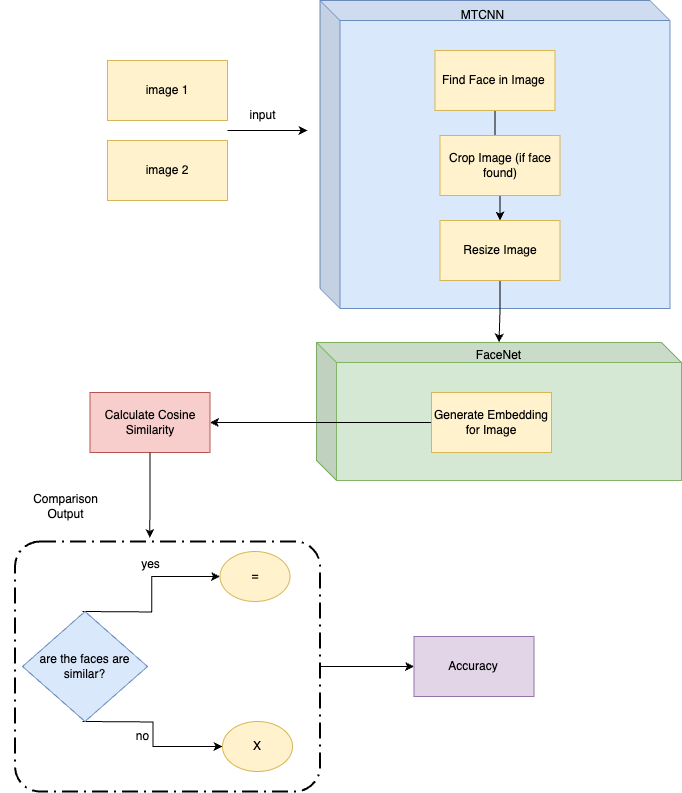

The diagram above was exported from draw.io. Its source (the exported page's mxGraphModel, read from the mxfile embedded in the PNG):
<mxGraphModel dx="1468" dy="983" grid="1" gridSize="10" guides="1" tooltips="1" connect="1" arrows="1" fold="1" page="1" pageScale="1" pageWidth="827" pageHeight="1169" math="0" shadow="0">
  <root>
    <mxCell id="0" />
    <mxCell id="1" parent="0" />
    <mxCell id="caVdmx6zoKaohk5gOSC2-2" value="image 1" style="rounded=0;whiteSpace=wrap;html=1;fillColor=#fff2cc;strokeColor=#d6b656;" vertex="1" parent="1">
      <mxGeometry x="160" y="170" width="120" height="60" as="geometry" />
    </mxCell>
    <mxCell id="caVdmx6zoKaohk5gOSC2-3" value="image 2" style="rounded=0;whiteSpace=wrap;html=1;fillColor=#fff2cc;strokeColor=#d6b656;" vertex="1" parent="1">
      <mxGeometry x="160" y="250" width="120" height="60" as="geometry" />
    </mxCell>
    <mxCell id="caVdmx6zoKaohk5gOSC2-4" value="" style="endArrow=classic;html=1;rounded=0;" edge="1" parent="1">
      <mxGeometry width="50" height="50" relative="1" as="geometry">
        <mxPoint x="280" y="240" as="sourcePoint" />
        <mxPoint x="360" y="240" as="targetPoint" />
      </mxGeometry>
    </mxCell>
    <mxCell id="caVdmx6zoKaohk5gOSC2-5" value="input" style="text;html=1;align=center;verticalAlign=middle;resizable=0;points=[];autosize=1;strokeColor=none;fillColor=none;" vertex="1" parent="1">
      <mxGeometry x="290" y="210" width="50" height="30" as="geometry" />
    </mxCell>
    <mxCell id="caVdmx6zoKaohk5gOSC2-6" value="" style="shape=cube;whiteSpace=wrap;html=1;boundedLbl=1;backgroundOutline=1;darkOpacity=0.05;darkOpacity2=0.1;fillColor=#dae8fc;strokeColor=#6c8ebf;" vertex="1" parent="1">
      <mxGeometry x="372.5" y="110" width="350" height="308" as="geometry" />
    </mxCell>
    <mxCell id="caVdmx6zoKaohk5gOSC2-7" value="MTCNN" style="text;html=1;align=center;verticalAlign=middle;resizable=0;points=[];autosize=1;strokeColor=none;fillColor=none;" vertex="1" parent="1">
      <mxGeometry x="500" y="110" width="70" height="30" as="geometry" />
    </mxCell>
    <mxCell id="caVdmx6zoKaohk5gOSC2-35" value="" style="edgeStyle=orthogonalEdgeStyle;rounded=0;orthogonalLoop=1;jettySize=auto;html=1;" edge="1" parent="1" source="caVdmx6zoKaohk5gOSC2-8" target="caVdmx6zoKaohk5gOSC2-10">
      <mxGeometry relative="1" as="geometry" />
    </mxCell>
    <mxCell id="caVdmx6zoKaohk5gOSC2-8" value="Find Face in Image&amp;nbsp;" style="rounded=0;whiteSpace=wrap;html=1;fillColor=#fff2cc;strokeColor=#d6b656;" vertex="1" parent="1">
      <mxGeometry x="487.5" y="160" width="120" height="60" as="geometry" />
    </mxCell>
    <mxCell id="caVdmx6zoKaohk5gOSC2-9" value="Crop Image (if face found)" style="rounded=0;whiteSpace=wrap;html=1;fillColor=#fff2cc;strokeColor=#d6b656;" vertex="1" parent="1">
      <mxGeometry x="492.5" y="245" width="120" height="60" as="geometry" />
    </mxCell>
    <mxCell id="caVdmx6zoKaohk5gOSC2-41" value="" style="edgeStyle=orthogonalEdgeStyle;rounded=0;orthogonalLoop=1;jettySize=auto;html=1;" edge="1" parent="1" source="caVdmx6zoKaohk5gOSC2-10" target="caVdmx6zoKaohk5gOSC2-11">
      <mxGeometry relative="1" as="geometry" />
    </mxCell>
    <mxCell id="caVdmx6zoKaohk5gOSC2-10" value="Resize Image" style="rounded=0;whiteSpace=wrap;html=1;fillColor=#fff2cc;strokeColor=#d6b656;" vertex="1" parent="1">
      <mxGeometry x="492.5" y="330" width="120" height="60" as="geometry" />
    </mxCell>
    <mxCell id="caVdmx6zoKaohk5gOSC2-11" value="" style="shape=cube;whiteSpace=wrap;html=1;boundedLbl=1;backgroundOutline=1;darkOpacity=0.05;darkOpacity2=0.1;fillColor=#d5e8d4;strokeColor=#82b366;" vertex="1" parent="1">
      <mxGeometry x="369" y="452" width="365" height="138" as="geometry" />
    </mxCell>
    <mxCell id="caVdmx6zoKaohk5gOSC2-12" value="FaceNet" style="text;html=1;align=center;verticalAlign=middle;resizable=0;points=[];autosize=1;strokeColor=none;fillColor=none;" vertex="1" parent="1">
      <mxGeometry x="516.5" y="450" width="70" height="30" as="geometry" />
    </mxCell>
    <mxCell id="caVdmx6zoKaohk5gOSC2-42" style="edgeStyle=orthogonalEdgeStyle;rounded=0;orthogonalLoop=1;jettySize=auto;html=1;exitX=0;exitY=0.5;exitDx=0;exitDy=0;entryX=1;entryY=0.5;entryDx=0;entryDy=0;" edge="1" parent="1" source="caVdmx6zoKaohk5gOSC2-13" target="caVdmx6zoKaohk5gOSC2-20">
      <mxGeometry relative="1" as="geometry" />
    </mxCell>
    <mxCell id="caVdmx6zoKaohk5gOSC2-13" value="Generate Embedding for Image" style="rounded=0;whiteSpace=wrap;html=1;fillColor=#fff2cc;strokeColor=#d6b656;" vertex="1" parent="1">
      <mxGeometry x="484" y="502" width="120" height="60" as="geometry" />
    </mxCell>
    <mxCell id="caVdmx6zoKaohk5gOSC2-20" value="Calculate Cosine Similarity" style="rounded=0;whiteSpace=wrap;html=1;fillColor=#f8cecc;strokeColor=#b85450;" vertex="1" parent="1">
      <mxGeometry x="142.5" y="502" width="120" height="60" as="geometry" />
    </mxCell>
    <mxCell id="caVdmx6zoKaohk5gOSC2-28" style="edgeStyle=orthogonalEdgeStyle;rounded=0;orthogonalLoop=1;jettySize=auto;html=1;entryX=0;entryY=0.5;entryDx=0;entryDy=0;exitX=0.5;exitY=0;exitDx=0;exitDy=0;" edge="1" parent="1" target="caVdmx6zoKaohk5gOSC2-26">
      <mxGeometry relative="1" as="geometry">
        <mxPoint x="192.5" y="681" as="targetPoint" />
        <mxPoint x="135" y="721" as="sourcePoint" />
      </mxGeometry>
    </mxCell>
    <mxCell id="caVdmx6zoKaohk5gOSC2-29" style="edgeStyle=orthogonalEdgeStyle;rounded=0;orthogonalLoop=1;jettySize=auto;html=1;entryX=0;entryY=0.5;entryDx=0;entryDy=0;exitX=0.5;exitY=1;exitDx=0;exitDy=0;" edge="1" parent="1" target="caVdmx6zoKaohk5gOSC2-27">
      <mxGeometry relative="1" as="geometry">
        <mxPoint x="135" y="831" as="sourcePoint" />
      </mxGeometry>
    </mxCell>
    <mxCell id="caVdmx6zoKaohk5gOSC2-22" value="are the faces are similar?" style="rhombus;whiteSpace=wrap;html=1;fillColor=#dae8fc;strokeColor=#6c8ebf;" vertex="1" parent="1">
      <mxGeometry x="75" y="721" width="125" height="110" as="geometry" />
    </mxCell>
    <mxCell id="caVdmx6zoKaohk5gOSC2-26" value="=" style="ellipse;whiteSpace=wrap;html=1;fillColor=#fff2cc;strokeColor=#d6b656;" vertex="1" parent="1">
      <mxGeometry x="272.5" y="661" width="70" height="50" as="geometry" />
    </mxCell>
    <mxCell id="caVdmx6zoKaohk5gOSC2-27" value="X" style="ellipse;whiteSpace=wrap;html=1;fillColor=#fff2cc;strokeColor=#d6b656;" vertex="1" parent="1">
      <mxGeometry x="275" y="831" width="70" height="50" as="geometry" />
    </mxCell>
    <mxCell id="caVdmx6zoKaohk5gOSC2-30" value="yes" style="text;html=1;align=center;verticalAlign=middle;resizable=0;points=[];autosize=1;strokeColor=none;fillColor=none;" vertex="1" parent="1">
      <mxGeometry x="182.5" y="659" width="40" height="30" as="geometry" />
    </mxCell>
    <mxCell id="caVdmx6zoKaohk5gOSC2-31" value="no" style="text;html=1;align=center;verticalAlign=middle;resizable=0;points=[];autosize=1;strokeColor=none;fillColor=none;" vertex="1" parent="1">
      <mxGeometry x="175" y="831" width="40" height="30" as="geometry" />
    </mxCell>
    <mxCell id="caVdmx6zoKaohk5gOSC2-46" style="edgeStyle=orthogonalEdgeStyle;rounded=0;orthogonalLoop=1;jettySize=auto;html=1;exitX=1;exitY=0.5;exitDx=0;exitDy=0;exitPerimeter=0;entryX=0;entryY=0.5;entryDx=0;entryDy=0;" edge="1" parent="1" source="caVdmx6zoKaohk5gOSC2-32" target="caVdmx6zoKaohk5gOSC2-34">
      <mxGeometry relative="1" as="geometry" />
    </mxCell>
    <mxCell id="caVdmx6zoKaohk5gOSC2-32" value="" style="points=[[0.25,0,0],[0.5,0,0],[0.75,0,0],[1,0.25,0],[1,0.5,0],[1,0.75,0],[0.75,1,0],[0.5,1,0],[0.25,1,0],[0,0.75,0],[0,0.5,0],[0,0.25,0]];rounded=1;arcSize=10;dashed=1;fillColor=none;gradientColor=none;dashPattern=8 3 1 3;strokeWidth=2;whiteSpace=wrap;html=1;" vertex="1" parent="1">
      <mxGeometry x="67.5" y="651" width="305" height="250" as="geometry" />
    </mxCell>
    <mxCell id="caVdmx6zoKaohk5gOSC2-33" value="&lt;span style=&quot;text-wrap-mode: wrap;&quot;&gt;Comparison Output&lt;/span&gt;" style="text;html=1;align=center;verticalAlign=middle;resizable=0;points=[];autosize=1;strokeColor=none;fillColor=none;" vertex="1" parent="1">
      <mxGeometry x="52.5" y="601" width="130" height="30" as="geometry" />
    </mxCell>
    <mxCell id="caVdmx6zoKaohk5gOSC2-34" value="Accuracy" style="rounded=0;whiteSpace=wrap;html=1;fillColor=#e1d5e7;strokeColor=#9673a6;" vertex="1" parent="1">
      <mxGeometry x="466.5" y="746" width="120" height="60" as="geometry" />
    </mxCell>
    <mxCell id="caVdmx6zoKaohk5gOSC2-44" style="edgeStyle=orthogonalEdgeStyle;rounded=0;orthogonalLoop=1;jettySize=auto;html=1;exitX=0.5;exitY=1;exitDx=0;exitDy=0;entryX=0.442;entryY=-0.014;entryDx=0;entryDy=0;entryPerimeter=0;" edge="1" parent="1" source="caVdmx6zoKaohk5gOSC2-20" target="caVdmx6zoKaohk5gOSC2-32">
      <mxGeometry relative="1" as="geometry" />
    </mxCell>
  </root>
</mxGraphModel>